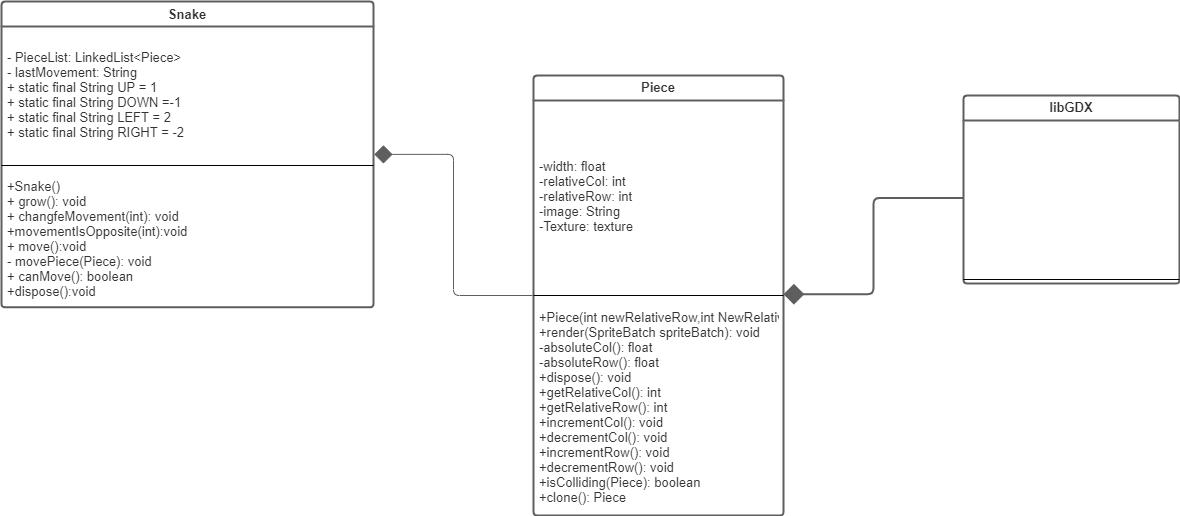

The diagram above was exported from draw.io. Its source (the exported page's mxGraphModel, read from the mxfile embedded in the PNG):
<mxGraphModel dx="1483" dy="783" grid="1" gridSize="10" guides="1" tooltips="1" connect="1" arrows="1" fold="1" page="1" pageScale="1" pageWidth="827" pageHeight="1169" math="0" shadow="0">
  <root>
    <mxCell id="0" />
    <mxCell id="1" parent="0" />
    <mxCell id="eD6do1qZrKFSDj7JmusB-1" value="Snake" style="html=1;overflow=block;whiteSpace=wrap;swimlane;childLayout=stackLayout;horizontal=1;horizontalStack=0;resizeParent=1;resizeParentMax=0;resizeLast=0;collapsible=0;marginBottom=0;swimlaneFillColor=#ffffff;startSize=25;whiteSpace=wrap;fontSize=13;fontColor=#333333;whiteSpace=wrap;align=center;spacing=0;strokeColor=#5e5e5e;strokeOpacity=100;rounded=1;absoluteArcSize=1;arcSize=7;strokeWidth=2;" parent="1" vertex="1">
      <mxGeometry x="228" y="36" width="372" height="305.8" as="geometry" />
    </mxCell>
    <mxCell id="eD6do1qZrKFSDj7JmusB-2" value="- PieceList: LinkedList&amp;lt;Piece&amp;gt;&#10;- lastMovement: String&#10;+ static final String UP = 1&#10;+ static final String DOWN =-1&#10;+ static final String LEFT = 2&#10;+ static final String RIGHT = -2" style="part=1;html=1;resizeHeight=0;strokeColor=none;fillColor=none;align=left;verticalAlign=middle;spacingLeft=4;spacingRight=4;overflow=hidden;rotatable=0;points=[[0,0.5],[1,0.5]];portConstraint=eastwest;swimlaneFillColor=#ffffff;strokeOpacity=100;fontSize=13;fontColor=#333333;" parent="eD6do1qZrKFSDj7JmusB-1" vertex="1">
      <mxGeometry y="25" width="372" height="135" as="geometry" />
    </mxCell>
    <mxCell id="eD6do1qZrKFSDj7JmusB-3" value="" style="line;strokeWidth=1;fillColor=none;align=left;verticalAlign=middle;spacingTop=-1;spacingLeft=3;spacingRight=3;rotatable=0;labelPosition=right;points=[];portConstraint=eastwest;" parent="eD6do1qZrKFSDj7JmusB-1" vertex="1">
      <mxGeometry y="160" width="372" height="8" as="geometry" />
    </mxCell>
    <mxCell id="eD6do1qZrKFSDj7JmusB-4" value="+Snake()&#10;+ grow(): void&#10;+ changfeMovement(int): void&#10;+movementIsOpposite(int):void&#10;+ move():void&#10;- movePiece(Piece): void&#10;+ canMove(): boolean&#10;+dispose():void" style="part=1;html=1;resizeHeight=0;strokeColor=none;fillColor=none;align=left;verticalAlign=middle;spacingLeft=4;spacingRight=4;overflow=hidden;rotatable=0;points=[[0,0.5],[1,0.5]];portConstraint=eastwest;swimlaneFillColor=#ffffff;strokeOpacity=100;fontSize=13;fontColor=#333333;" parent="eD6do1qZrKFSDj7JmusB-1" vertex="1">
      <mxGeometry y="168" width="372" height="137.8" as="geometry" />
    </mxCell>
    <mxCell id="eD6do1qZrKFSDj7JmusB-5" value="Piece" style="html=1;overflow=block;whiteSpace=wrap;swimlane;childLayout=stackLayout;horizontal=1;horizontalStack=0;resizeParent=1;resizeParentMax=0;resizeLast=0;collapsible=0;marginBottom=0;swimlaneFillColor=#ffffff;startSize=25;whiteSpace=wrap;fontSize=13;fontColor=#333333;whiteSpace=wrap;align=center;spacing=0;strokeColor=#5e5e5e;strokeOpacity=100;rounded=1;absoluteArcSize=1;arcSize=7;strokeWidth=2;" parent="1" vertex="1">
      <mxGeometry x="760" y="110" width="250" height="440" as="geometry" />
    </mxCell>
    <mxCell id="eD6do1qZrKFSDj7JmusB-6" value="-width: float&#10;-relativeCol: int&#10;-relativeRow: int&#10;-image: String&#10;-Texture: texture" style="part=1;html=1;resizeHeight=0;strokeColor=none;fillColor=none;align=left;verticalAlign=middle;spacingLeft=4;spacingRight=4;overflow=hidden;rotatable=0;points=[[0,0.5],[1,0.5]];portConstraint=eastwest;swimlaneFillColor=#ffffff;strokeOpacity=100;fontSize=13;fontColor=#333333;" parent="eD6do1qZrKFSDj7JmusB-5" vertex="1">
      <mxGeometry y="25" width="250" height="191" as="geometry" />
    </mxCell>
    <mxCell id="eD6do1qZrKFSDj7JmusB-7" value="" style="line;strokeWidth=1;fillColor=none;align=left;verticalAlign=middle;spacingTop=-1;spacingLeft=3;spacingRight=3;rotatable=0;labelPosition=right;points=[];portConstraint=eastwest;" parent="eD6do1qZrKFSDj7JmusB-5" vertex="1">
      <mxGeometry y="216" width="250" height="8" as="geometry" />
    </mxCell>
    <mxCell id="eD6do1qZrKFSDj7JmusB-8" value="+Piece(int newRelativeRow,int NewRelativeCol,String newImage)&#10;+render(SpriteBatch spriteBatch): void&#10;-absoluteCol(): float&#10;-absoluteRow(): float&#10;+dispose(): void&#10;+getRelativeCol(): int&#10;+getRelativeRow(): int&#10;+incrementCol(): void&#10;+decrementCol(): void&#10;+incrementRow(): void&#10;+decrementRow(): void&#10;+isColliding(Piece): boolean&#10;+clone(): Piece" style="part=1;html=1;resizeHeight=0;strokeColor=none;fillColor=none;align=left;verticalAlign=middle;spacingLeft=4;spacingRight=4;overflow=hidden;rotatable=0;points=[[0,0.5],[1,0.5]];portConstraint=eastwest;swimlaneFillColor=#ffffff;strokeOpacity=100;fontSize=13;fontColor=#333333;" parent="eD6do1qZrKFSDj7JmusB-5" vertex="1">
      <mxGeometry y="224" width="250" height="216" as="geometry" />
    </mxCell>
    <UserObject label="" lucidchartObjectId="1cDaSbavXvAC" id="eD6do1qZrKFSDj7JmusB-9">
      <mxCell style="html=1;jettySize=18;whiteSpace=wrap;fontSize=11;strokeColor=#5E5E5E;rounded=1;arcSize=12;edgeStyle=orthogonalEdgeStyle;startArrow=none;;endArrow=diamond;endFill=1;endSize=16;;exitX=-0.004;exitY=0.5;exitPerimeter=0;entryX=1.002;entryY=0.5;entryPerimeter=0;" parent="1" source="eD6do1qZrKFSDj7JmusB-5" target="eD6do1qZrKFSDj7JmusB-1" edge="1">
        <mxGeometry width="100" height="100" relative="1" as="geometry">
          <Array as="points" />
        </mxGeometry>
      </mxCell>
    </UserObject>
    <mxCell id="knbGflxLSxmttC3fx51K-1" value="libGDX" style="html=1;overflow=block;whiteSpace=wrap;swimlane;childLayout=stackLayout;horizontal=1;horizontalStack=0;resizeParent=1;resizeParentMax=0;resizeLast=0;collapsible=0;marginBottom=0;swimlaneFillColor=#ffffff;startSize=25;whiteSpace=wrap;fontSize=13;fontColor=#333333;whiteSpace=wrap;align=center;spacing=0;strokeColor=#5e5e5e;strokeOpacity=100;rounded=1;absoluteArcSize=1;arcSize=7;strokeWidth=2;" parent="1" vertex="1">
      <mxGeometry x="1190" y="130" width="216" height="188" as="geometry" />
    </mxCell>
    <mxCell id="knbGflxLSxmttC3fx51K-2" value="&lt;br&gt;&lt;br&gt;&lt;br&gt;&lt;br&gt;" style="part=1;html=1;resizeHeight=0;strokeColor=none;fillColor=none;align=left;verticalAlign=middle;spacingLeft=4;spacingRight=4;overflow=hidden;rotatable=0;points=[[0,0.5],[1,0.5]];portConstraint=eastwest;swimlaneFillColor=#ffffff;strokeOpacity=100;fontSize=13;fontColor=#333333;" parent="knbGflxLSxmttC3fx51K-1" vertex="1">
      <mxGeometry y="25" width="216" height="155" as="geometry" />
    </mxCell>
    <mxCell id="knbGflxLSxmttC3fx51K-3" value="" style="line;strokeWidth=1;fillColor=none;align=left;verticalAlign=middle;spacingTop=-1;spacingLeft=3;spacingRight=3;rotatable=0;labelPosition=right;points=[];portConstraint=eastwest;" parent="knbGflxLSxmttC3fx51K-1" vertex="1">
      <mxGeometry y="180" width="216" height="8" as="geometry" />
    </mxCell>
    <UserObject label="" lucidchartObjectId="1cDaSbavXvAC" id="niKqSj7UPEDfFgxnCy8q-2">
      <mxCell style="html=1;jettySize=18;whiteSpace=wrap;fontSize=11;strokeColor=#5E5E5E;strokeWidth=2;rounded=1;arcSize=12;edgeStyle=orthogonalEdgeStyle;startArrow=none;;endArrow=diamond;endFill=1;endSize=16;;exitX=0;exitY=0.5;entryX=1;entryY=1.014;entryPerimeter=0;entryDx=0;entryDy=0;exitDx=0;exitDy=0;" edge="1" parent="1" source="knbGflxLSxmttC3fx51K-2" target="eD6do1qZrKFSDj7JmusB-6">
        <mxGeometry width="100" height="100" relative="1" as="geometry">
          <Array as="points" />
          <mxPoint x="1180" y="216.4" as="sourcePoint" />
          <mxPoint x="1077" y="161.4" as="targetPoint" />
        </mxGeometry>
      </mxCell>
    </UserObject>
  </root>
</mxGraphModel>